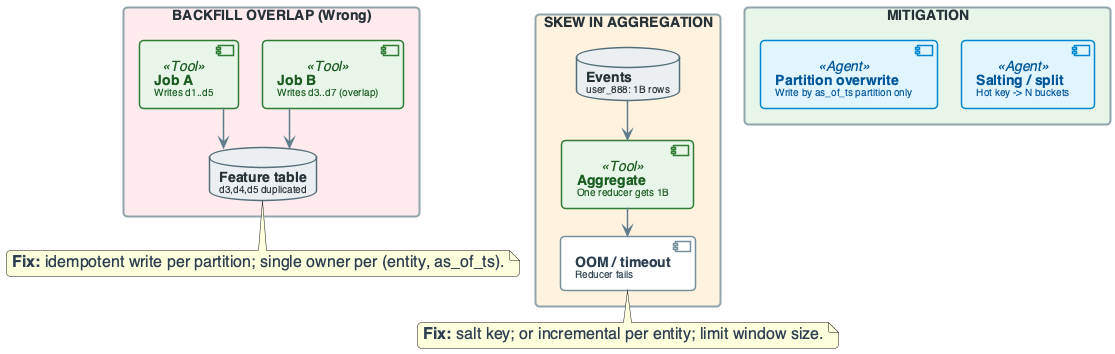

The diagram above was rendered by PlantUML. Its source (embedded in the PNG):
@startuml
'=================================================
' CANONICAL DIAGRAM TEMPLATE - DATA ENGINEERING
'=================================================

top to bottom direction
skinparam linetype ortho
skinparam shadowing false
skinparam roundcorner 8
skinparam handwritten false
skinparam nodesep 24
skinparam ranksep 28

'-------------------------
' FONT & GLOBAL STYLE
'-------------------------
skinparam defaultFontName "Segoe UI, Helvetica, sans-serif"
skinparam defaultFontSize 16
skinparam defaultFontColor #2C3E50

'-------------------------
' GENERIC BOX STYLE
'-------------------------
skinparam rectangle {
    BackgroundColor #F8F9FA
    BorderColor #90A4AE
    BorderThickness 2
    FontColor #263238
    FontSize 14
    FontStyle bold
    Padding 20
}

skinparam component {
    BackgroundColor #FFFFFF
    BorderColor #78909C
    BorderThickness 1.5
    FontSize 14
    Padding 12
}

skinparam database {
    BackgroundColor #ECEFF1
    BorderColor #546E7A
    BorderThickness 1.5
    FontSize 14
    FontColor #263238
}

skinparam arrow {
    Color #607D8B
    Thickness 1.5
    FontSize 11
    FontColor #546E7A
}

'-------------------------
' SEMANTIC STEREOTYPES
'-------------------------
skinparam component<<UI>> {
    BorderColor #8E24AA
    BackgroundColor #F3E5F5
    FontColor #4A148C
}

skinparam component<<Agent>> {
    BorderColor #0288D1
    BackgroundColor #E1F5FE
    FontColor #01579B
}

skinparam component<<Tool>> {
    BorderColor #2E7D32
    BackgroundColor #E8F5E9
    FontColor #1B5E20
}

skinparam component<<Config>> {
    BorderColor #F57C00
    BackgroundColor #FFF3E0
    FontColor #E65100
}

skinparam component<<Bad>> {
    BorderColor #C62828
    BackgroundColor #FFEBEE
    FontColor #B71C1C
}

skinparam component<<V1>> {
    BorderColor #F57C00
    BackgroundColor #FFF3E0
    FontColor #E65100
}

skinparam component<<V2>> {
    BorderColor #2E7D32
    BackgroundColor #E8F5E9
    FontColor #1B5E20
}

skinparam component<<up>> {
    BackgroundColor #E8F5E9
    BorderColor #2E7D32
}

skinparam component<<down>> {
    BackgroundColor #FFEBEE
    BorderColor #C62828
}

skinparam database<<up>> {
    BackgroundColor #E8F5E9
    BorderColor #2E7D32
}

skinparam database<<down>> {
    BackgroundColor #FFEBEE
    BorderColor #C62828
}

skinparam component<<success>> {
    BackgroundColor #E8F5E9
    BorderColor #2E7D32
}

skinparam component<<failure>> {
    BackgroundColor #FFEBEE
    BorderColor #C62828
}

'=================================================

rectangle "BACKFILL OVERLAP (Wrong)" #FFEBEE {
    component "**Job A**\n<size:10>Writes d1..d5</size>" as JA <<Tool>>
    component "**Job B**\n<size:10>Writes d3..d7 (overlap)</size>" as JB <<Tool>>
    database "**Feature table**\n<size:10>d3,d4,d5 duplicated</size>" as DUP
    JA --> DUP
    JB --> DUP
}

rectangle "SKEW IN AGGREGATION" #FFF3E0 {
    database "**Events**\n<size:10>user_888: 1B rows</size>" as EVT
    component "**Aggregate**\n<size:10>One reducer gets 1B</size>" as AGG <<Tool>>
    component "**OOM / timeout**\n<size:10>Reducer fails</size>" as FAIL
    EVT --> AGG
    AGG --> FAIL
}

rectangle "MITIGATION" #E8F5E9 {
    component "**Partition overwrite**\n<size:10>Write by as_of_ts partition only</size>" as M1 <<Agent>>
    component "**Salting / split**\n<size:10>Hot key -> N buckets</size>" as M2 <<Agent>>
}

note bottom of DUP : **Fix:** idempotent write per partition; single owner per (entity, as_of_ts).
note bottom of FAIL : **Fix:** salt key; or incremental per entity; limit window size.

@enduml